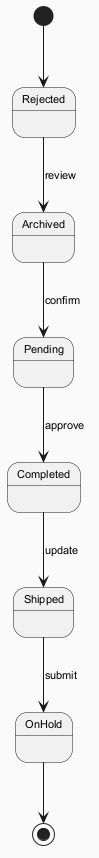

The diagram above was rendered by PlantUML. Its source (embedded in the PNG):
@startuml
skinparam backgroundColor #FAFAFA
skinparam classBackgroundColor #FFF3E0
skinparam classBorderColor #E65100
skinparam defaultFontSize 11
[*] --> Rejected
Rejected --> Archived : review
Archived --> Pending : confirm
Pending --> Completed : approve
Completed --> Shipped : update
Shipped --> OnHold : submit
OnHold --> [*]
@enduml